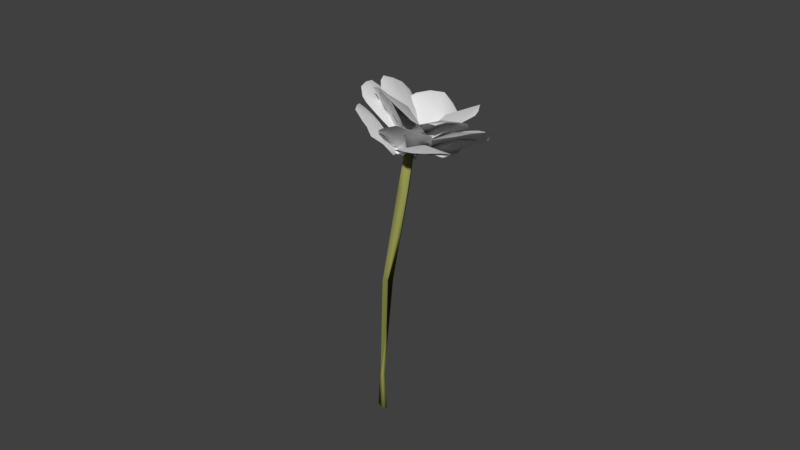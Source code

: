 # Source: PinkStraightFlower.blend  (saved by Blender 2.79.0; exported with 4.5.12 LTS)
import bpy
from mathutils import Matrix  # noqa: F401  (used for matrix-valued properties, if any)

bpy.ops.wm.read_factory_settings(use_empty=True)
scene = bpy.context.scene
scene.name = 'Scene'

# ---- collections
col_collection_1 = bpy.data.collections.new('Collection 1'); scene.collection.children.link(col_collection_1)

# ---- materials (node trees are filled in below, after node groups)
mat_material = bpy.data.materials.new('Material')
mat_material.alpha_threshold = 0.0
mat_material.use_transparent_shadow = False
mat_material.diffuse_color = (0.2936, 0.3032, 0.08391, 1.0)
mat_material.roughness = 0.5
mat_material.specular_intensity = 0.0
mat_petal = bpy.data.materials.new('Petal')
mat_petal.alpha_threshold = 0.0
mat_petal.use_transparent_shadow = False
mat_petal.roughness = 0.5
mat_petal.specular_intensity = 0.0

# ---- material node trees

# ---- world
world_world = bpy.data.worlds.new('World'); scene.world = world_world
world_world.color = (0.05088, 0.05088, 0.05088)
world_world.use_sun_shadow = False
world_world.sun_shadow_jitter_overblur = 0.0
world_world.cycles.sampling_method = 'MANUAL'

# ---- meshes
me_cylinder_011 = bpy.data.meshes.new('Cylinder.011')
me_cylinder_011.from_pydata([(26.44, -16.16, 2.192), (-4.352, 5.111, -0.5896), (26.67, -17.32, 2.159), (-5.119, 4.694, -0.5569), (25.3, -17.67, 2.219), (-5.575, 5.325, -0.4456), (24.97, -16.45, 2.268), (-0.8155, 2.312, -0.08941), (10.15, -6.663, 0.9161), (21.91, -14.27, 1.739), (10.47, -6.961, 0.8641), (-4.368, 5.683, -0.5282), (21.48, -15.02, 1.683), (-0.9059, 1.418, -0.1739), (8.869, -7.824, 0.9109), (20.76, -15.61, 1.748), (-1.477, 1.215, -0.1383), (20.64, -15.43, 1.825), (9.273, -7.058, 0.9495), (-1.466, 2.034, -0.0538), (21.7, -14.25, 1.775), (23.05, -27.16, 2.447), (22.97, -27.15, 2.287), (23.51, -20.14, 2.132), (23.59, -17.46, 2.694), (23.3, -20.58, 2.927), (22.81, -23.41, 3.015), (23.84, -16.9, 2.352), (22.86, -26.0, 2.892), (22.74, -28.03, 2.75), (22.95, -27.81, 2.537), (23.83, -16.39, 2.465), (23.6, -17.25, 2.244), (24.49, -23.27, 2.587), (23.66, -24.5, 2.198), (26.91, -17.33, 2.366), (31.74, -11.16, 3.163), (35.16, -8.316, 2.731), (30.74, -12.77, 3.15), (26.95, -17.09, 2.652), (31.11, -13.75, 2.109), (34.31, -10.75, 2.319), (35.31, -9.011, 2.559), (27.95, -16.79, 2.28), (28.5, -16.01, 2.138), (35.32, -8.78, 2.836), (34.89, -9.224, 3.054), (32.68, -13.65, 2.664), (28.79, -15.29, 3.047), (32.95, -10.79, 3.145), (26.88, -18.21, 2.184), (27.68, -21.69, 3.237), (29.99, -12.72, 3.257), (27.15, -22.54, 3.062), (26.99, -22.41, 2.784), (26.7, -20.74, 2.412), (28.78, -13.02, 2.335), (29.85, -11.8, 2.8), (29.88, -11.81, 3.08), (27.65, -17.01, 2.221), (27.64, -15.16, 2.158), (29.66, -14.47, 3.363), (29.06, -17.39, 3.366), (28.2, -20.21, 3.353), (29.54, -17.86, 2.766), (29.83, -27.56, 2.313), (27.41, -25.85, 2.927), (30.21, -26.45, 2.193), (30.24, -19.61, 2.154), (28.3, -18.16, 2.703), (27.82, -21.66, 2.897), (27.53, -24.44, 2.961), (28.89, -16.58, 2.462), (27.96, -27.82, 2.83), (28.57, -29.68, 2.665), (29.41, -28.89, 2.422), (29.76, -17.17, 2.258), (30.2, -23.21, 2.556), (30.63, -23.68, 2.169), (29.18, -16.01, 2.282), (36.96, -18.61, 1.94), (33.17, -24.94, 1.995), (36.77, -17.24, 2.006), (34.9, -16.02, 2.102), (31.62, -15.25, 2.239), (28.33, -20.76, 2.314), (30.43, -23.51, 2.204), (32.26, -24.79, 2.085), (27.88, -18.16, 2.352), (35.06, -24.29, 1.97), (36.64, -22.41, 1.945), (28.66, -17.05, 2.328), (33.7, -19.98, 2.22), (37.49, -20.24, 1.938), (26.58, -16.46, 2.317), (38.05, -12.22, 2.459), (39.51, -15.7, 2.209), (36.6, -11.39, 2.535), (32.67, -11.87, 2.545), (28.14, -14.07, 2.423), (30.51, -19.85, 2.054), (35.63, -19.08, 2.058), (38.79, -16.81, 2.132), (27.49, -18.76, 2.146), (27.13, -17.63, 2.255), (34.32, -16.14, 2.422), (40.09, -13.5, 2.379), (38.73, -12.68, 2.443), (34.95, -7.753, 2.283), (37.67, -13.57, 1.884), (33.89, -8.268, 2.356), (31.4, -9.758, 2.358), (28.26, -12.46, 2.296), (30.49, -17.46, 1.968), (34.46, -16.57, 1.912), (36.9, -15.14, 1.842), (27.9, -16.88, 2.101), (38.68, -12.21, 1.925), (38.19, -10.32, 2.077), (27.09, -14.91, 2.256), (33.75, -13.25, 2.236), (37.08, -8.519, 2.221), (25.47, -15.69, 2.355), (25.36, -13.0, 3.232), (29.73, -7.116, 2.905), (24.92, -14.21, 3.175), (24.66, -15.58, 2.958), (24.67, -16.34, 2.6), (28.52, -11.3, 2.218), (29.95, -8.673, 2.516), (30.22, -7.217, 2.776), (26.94, -13.7, 2.194), (29.39, -7.574, 3.102), (28.1, -9.379, 3.226), (26.37, -14.81, 2.304), (28.1, -12.8, 2.809), (26.62, -11.36, 3.306), (26.8, -18.01, 2.194), (28.71, -8.918, 2.87), (33.15, -6.601, 2.234), (27.8, -11.88, 2.824), (27.01, -14.31, 2.666), (26.35, -16.99, 2.431), (30.26, -14.97, 1.887), (32.37, -11.55, 1.96), (33.17, -9.107, 2.097), (27.68, -17.68, 2.112), (28.31, -17.21, 1.976), (32.86, -7.273, 2.388), (31.56, -8.071, 2.591), (30.48, -13.29, 2.4), (30.04, -8.773, 2.785), (20.62, -17.98, 3.14), (24.76, -10.91, 3.12), (21.26, -19.34, 2.902), (21.9, -19.74, 2.664), (23.07, -18.98, 2.33), (26.74, -12.89, 2.257), (26.89, -11.36, 2.639), (26.23, -10.88, 2.895), (24.8, -15.84, 2.139), (25.56, -14.64, 2.108), (24.53, -12.48, 3.149), (23.32, -14.82, 3.158), (21.88, -17.01, 3.155), (24.08, -16.92, 2.158), (25.0, -16.49, 2.715), (24.19, -24.94, 3.019), (26.18, -17.99, 3.347), (24.27, -24.76, 2.904), (24.77, -23.45, 2.688), (25.39, -20.5, 2.438), (27.12, -14.46, 2.685), (27.13, -15.19, 3.079), (26.69, -16.47, 3.304), (26.57, -16.55, 2.415), (25.84, -19.75, 3.416), (25.26, -22.09, 3.331), (24.57, -24.19, 3.205), (26.85, -15.31, 2.466), (26.26, -17.74, 2.38), (26.96, -20.22, 2.895), (28.98, -29.41, 2.481), (26.65, -25.24, 3.046), (26.2, -21.51, 2.023), (24.28, -17.88, 2.545), (25.22, -20.09, 2.809), (26.05, -22.33, 2.961), (24.18, -17.81, 2.165), (23.68, -17.14, 2.256), (27.66, -25.78, 2.95), (28.55, -27.09, 2.771), (29.06, -28.9, 2.601), (24.66, -18.59, 2.095), (27.83, -22.45, 2.512), (28.2, -25.05, 2.173), (28.83, -27.31, 2.286), (29.52, -28.76, 1.983), (25.76, -29.29, 2.204), (30.57, -26.32, 1.941), (29.71, -18.77, 1.966), (23.95, -19.6, 2.339), (23.57, -23.81, 2.394), (24.64, -27.18, 2.304), (25.23, -17.11, 2.223), (27.72, -16.95, 2.067), (31.46, -22.75, 1.965), (28.04, -29.1, 2.136), (26.09, -16.3, 2.16), (32.97, -18.89, 1.62), (27.81, -26.05, 1.766), (31.75, -17.47, 1.778), (28.76, -16.1, 1.972), (24.26, -21.46, 2.149), (25.64, -24.8, 1.974), (26.92, -26.28, 1.828), (25.26, -17.3, 2.194), (24.2, -18.35, 2.206), (29.58, -25.95, 1.666), (29.29, -21.05, 1.989), (31.89, -24.66, 1.587), (32.92, -21.98, 1.594), (38.57, -15.06, 1.747), (35.05, -23.97, 1.725), (38.08, -14.31, 1.789), (35.45, -13.23, 1.882), (30.8, -13.15, 1.998), (27.63, -20.84, 2.038), (31.16, -23.75, 1.885), (33.96, -24.8, 1.741), (26.27, -17.59, 2.117), (37.55, -23.24, 1.669), (39.38, -20.67, 1.673), (27.73, -14.67, 2.116), (34.46, -18.6, 2.009), (39.9, -17.54, 1.721)], [], [(0, 9, 20), (15, 4, 17), (17, 6, 20), (20, 8, 18), (14, 17, 18), (12, 14, 10), (5, 3, 16, 19), (34, 21, 22), (34, 33, 21), (32, 33, 34), (27, 31, 32), (47, 49, 48), (43, 48, 39), (35, 43, 39), (49, 36, 38), (50, 59, 55), (71, 66, 73), (69, 70, 77), (78, 65, 67), (78, 77, 65), (76, 77, 78), (87, 81, 89), (79, 91, 84), (93, 80, 82), (105, 106, 107), (94, 104, 99), (107, 95, 97), (121, 108, 110), (130, 124, 132), (122, 134, 127), (136, 123, 125), (137, 146, 142), (151, 138, 140), (159, 153, 162), (155, 166, 154), (166, 163, 164), (174, 168, 176), (170, 181, 169), (175, 179, 180), (181, 177, 178), (187, 183, 190), (185, 186, 194), (195, 194, 196), (193, 194, 195), (196, 192, 182), (206, 207, 197), (214, 215, 210), (212, 219, 211), (228, 229, 223), (235, 222, 224), (4, 15, 12, 2), (0, 6, 4, 2), (17, 4, 6), (3, 5, 11, 1), (6, 0, 20), (8, 7, 19, 18), (13, 16, 3, 1), (18, 17, 20), (17, 14, 15), (14, 12, 15), (9, 12, 10), (12, 9, 0, 2), (10, 8, 20, 9), (25, 33, 31, 24), (30, 21, 33, 29), (33, 25, 26), (23, 32, 34), (32, 31, 33), (28, 29, 33, 26), (47, 43, 40, 41), (42, 37, 45), (48, 49, 38), (41, 42, 47), (43, 47, 48), (46, 47, 42, 45), (44, 40, 43), (47, 46, 49), (51, 53, 54, 64), (57, 58, 52), (64, 54, 55, 59), (57, 52, 64), (64, 59, 56, 57), (62, 63, 51, 64), (60, 56, 59), (61, 62, 64, 52), (75, 65, 77, 74), (77, 70, 71), (68, 76, 78), (76, 69, 77), (76, 72, 69), (73, 74, 77, 71), (82, 83, 92, 93), (92, 83, 84, 91), (92, 86, 87), (92, 91, 85, 86), (89, 90, 92, 87), (88, 85, 91), (92, 90, 93), (97, 98, 105, 107), (101, 102, 96), (106, 105, 101, 96), (105, 98, 99, 104), (105, 104, 100, 101), (110, 111, 120, 121), (103, 100, 104), (114, 115, 109), (120, 111, 112, 119), (114, 109, 120), (120, 119, 113, 114), (117, 118, 120, 109), (116, 113, 119), (120, 118, 121), (125, 126, 135, 136), (135, 126, 127, 134), (129, 130, 135), (135, 134, 128, 129), (133, 135, 130, 132), (131, 128, 134), (135, 133, 136), (140, 141, 150, 151), (145, 139, 148), (141, 142, 146, 150), (144, 145, 150), (150, 146, 143, 144), (149, 150, 145, 148), (147, 143, 146), (150, 149, 151), (166, 155, 156, 165), (158, 159, 166), (166, 165, 157, 158), (165, 160, 161, 157), (164, 152, 154, 166), (162, 163, 166, 159), (173, 181, 179, 172), (181, 170, 171, 180), (181, 173, 174), (178, 167, 169, 181), (180, 179, 181), (176, 177, 181, 174), (185, 193, 188, 189), (194, 186, 187), (184, 193, 195), (193, 185, 194), (191, 192, 196, 194), (190, 191, 194, 187), (207, 206, 202, 203), (206, 197, 199), (206, 205, 201, 202), (200, 205, 206), (209, 211, 219, 221), (204, 201, 205), (207, 203, 198), (210, 220, 219, 214), (219, 220, 221), (219, 212, 208, 216), (213, 214, 219), (219, 216, 217, 213), (224, 225, 234, 235), (220, 210, 218), (234, 225, 226, 233), (228, 223, 234), (234, 233, 227, 228), (231, 232, 234, 223), (230, 227, 233), (234, 232, 235), (5, 19, 7, 11), (1, 11, 7, 13), (7, 8, 10, 13), (10, 14, 16, 13), (18, 19, 16, 14)])
me_cylinder_011.polygons.foreach_set('use_smooth', [True] * 170)
me_cylinder_011.polygons.foreach_set('material_index', [0, 0, 0, 0, 0, 0, 0, 1, 1, 1, 1, 1, 1, 1, 1, 1, 1, 1, 1, 1, 1, 1, 1, 1, 1, 1, 1, 1, 1, 1, 1, 1, 1, 1, 1, 1, 1, 1, 1, 1, 1, 1, 1, 1, 1, 1, 1, 1, 1, 1, 0, 0, 0, 0, 0, 0, 0, 0, 0, 0, 0, 0, 0, 1, 1, 1, 1, 1, 1, 1, 1, 1, 1, 1, 1, 1, 1, 1, 1, 1, 1, 1, 1, 1, 1, 1, 1, 1, 1, 1, 1, 1, 1, 1, 1, 1, 1, 1, 1, 1, 1, 1, 1, 1, 1, 1, 1, 1, 1, 1, 1, 1, 1, 1, 1, 1, 1, 1, 1, 1, 1, 1, 1, 1, 1, 1, 1, 1, 1, 1, 1, 1, 1, 1, 1, 1, 1, 1, 1, 1, 1, 1, 1, 1, 1, 1, 1, 1, 1, 1, 1, 1, 1, 1, 1, 1, 1, 1, 1, 1, 1, 1, 1, 1, 1, 0, 0, 0, 0, 0])
_uv = me_cylinder_011.uv_layers.new(name='UVMap')
_uv.uv.foreach_set('vector', [0.0, 0.0, 0.0, 0.0, 0.0, 0.0, 0.0, 0.0, 0.0, 0.0, 0.0, 0.0, 0.0, 0.0, 0.0, 0.0, 0.0, 0.0, 0.0, 0.0, 0.0, 0.0, 0.0, 0.0, 0.0, 0.0, 0.0, 0.0, 0.0, 0.0, 0.0, 0.0, 0.0, 0.0, 0.0, 0.0, 0.0, 0.0, 0.0, 0.0, 0.0, 0.0, 0.0, 0.0, 0.01323, 0.4923, 0.07796, 0.9926, 0.01214, 0.7766, 0.01323, 0.4923, 0.4572, 0.518, 0.07796, 0.9926, 0.2597, 0.01428, 0.4572, 0.518, 0.01323, 0.4923, 0.3422, 0.01227, 0.4163, 0.008266, 0.2597, 0.01428, 0.4538, 0.5185, 0.2234, 0.9941, 0.01112, 0.4924, 0.3364, 0.01496, 0.01112, 0.4924, 0.151, 0.1212, 0.2591, 0.01412, 0.3364, 0.01496, 0.151, 0.1212, 0.2234, 0.9941, 0.0762, 0.9951, 0.01214, 0.7766, 0.2602, 0.0141, 0.3441, 0.04739, 0.151, 0.1212, 0.9935, 0.7922, 0.925, 0.9734, 0.7651, 0.9737, 0.6234, 0.1134, 0.946, 0.5313, 0.4644, 0.5154, 0.01125, 0.4924, 0.07662, 0.9945, 0.01214, 0.7766, 0.01125, 0.4924, 0.4644, 0.5154, 0.07662, 0.9945, 0.2598, 0.01412, 0.4644, 0.5154, 0.01125, 0.4924, 0.9935, 0.7922, 0.925, 0.9734, 0.7651, 0.9737, 0.2591, 0.01412, 0.3352, 0.01255, 0.151, 0.1212, 0.2234, 0.994, 0.0762, 0.9951, 0.01214, 0.7766, 0.4424, 0.4833, 0.492, 0.9891, 0.2234, 0.994, 0.2591, 0.01412, 0.3354, 0.01245, 0.151, 0.1212, 0.2234, 0.994, 0.0762, 0.9951, 0.01214, 0.7766, 0.2234, 0.994, 0.0762, 0.9951, 0.01214, 0.7766, 0.9935, 0.7922, 0.925, 0.9734, 0.7651, 0.9737, 0.2591, 0.01412, 0.3354, 0.01263, 0.151, 0.1212, 0.2234, 0.994, 0.0762, 0.9951, 0.01214, 0.7766, 0.2591, 0.01412, 0.3355, 0.01246, 0.151, 0.1212, 0.2234, 0.994, 0.0762, 0.9951, 0.01214, 0.7766, 0.9935, 0.7922, 0.925, 0.9734, 0.7651, 0.9737, 0.01109, 0.4924, 0.4034, 0.5023, 0.01214, 0.7766, 0.4034, 0.5023, 0.492, 0.9891, 0.2234, 0.994, 0.9935, 0.7922, 0.925, 0.9734, 0.7651, 0.9737, 0.01109, 0.4924, 0.411, 0.4928, 0.01214, 0.7766, 0.3378, 0.01237, 0.4163, 0.008266, 0.2604, 0.01605, 0.411, 0.4928, 0.492, 0.9891, 0.2234, 0.994, 0.9934, 0.7922, 0.925, 0.9734, 0.7651, 0.9737, 0.6234, 0.1134, 0.946, 0.5313, 0.4629, 0.5115, 0.01717, 0.4922, 0.4629, 0.5115, 0.01222, 0.7766, 0.2614, 0.01827, 0.4629, 0.5115, 0.01717, 0.4922, 0.01222, 0.7766, 0.2234, 0.994, 0.0762, 0.9951, 0.01107, 0.4924, 0.492, 0.9891, 0.07616, 0.9951, 0.946, 0.5313, 0.9935, 0.7922, 0.9247, 0.9731, 0.151, 0.1212, 0.4147, 0.4271, 0.01109, 0.4924, 0.946, 0.5313, 0.9935, 0.7922, 0.925, 0.9734, 0.2234, 0.994, 0.0762, 0.9951, 0.01214, 0.7766, 0.0, 0.0, 0.0, 0.0, 0.0, 0.0, 0.0, 0.0, 0.0, 0.0, 0.0, 0.0, 0.0, 0.0, 0.0, 0.0, 0.0, 0.0, 0.0, 0.0, 0.0, 0.0, 0.0, 0.0, 0.0, 0.0, 0.0, 0.0, 0.0, 0.0, 0.0, 0.0, 0.0, 0.0, 0.0, 0.0, 0.0, 0.0, 0.0, 0.0, 0.0, 0.0, 0.0, 0.0, 0.0, 0.0, 0.0, 0.0, 0.0, 0.0, 0.0, 0.0, 0.0, 0.0, 0.0, 0.0, 0.0, 0.0, 0.0, 0.0, 0.0, 0.0, 0.0, 0.0, 0.0, 0.0, 0.0, 0.0, 0.0, 0.0, 0.0, 0.0, 0.0, 0.0, 0.0, 0.0, 0.0, 0.0, 0.0, 0.0, 0.0, 0.0, 0.0, 0.0, 0.0, 0.0, 0.0, 0.0, 0.0, 0.0, 0.0, 0.0, 0.946, 0.5313, 0.4572, 0.518, 0.4163, 0.008266, 0.6234, 0.1134, 0.2234, 0.994, 0.07796, 0.9926, 0.4572, 0.518, 0.492, 0.9891, 0.4572, 0.518, 0.946, 0.5313, 0.9943, 0.7901, 0.151, 0.1212, 0.2597, 0.01428, 0.01323, 0.4923, 0.2597, 0.01428, 0.4163, 0.008266, 0.4572, 0.518, 0.7651, 0.9737, 0.492, 0.9891, 0.4572, 0.518, 0.9943, 0.7901, 0.4538, 0.5185, 0.3364, 0.01496, 0.622, 0.1134, 0.9452, 0.5311, 0.9936, 0.7922, 0.925, 0.9734, 0.7651, 0.9737, 0.01112, 0.4924, 0.2234, 0.9941, 0.01214, 0.7766, 0.9452, 0.5311, 0.9936, 0.7922, 0.4538, 0.5185, 0.3364, 0.01496, 0.4538, 0.5185, 0.01112, 0.4924, 0.492, 0.9891, 0.4538, 0.5185, 0.9936, 0.7922, 0.7651, 0.9737, 0.4153, 0.00832, 0.622, 0.1134, 0.3364, 0.01496, 0.4538, 0.5185, 0.492, 0.9891, 0.2234, 0.9941, 0.07619, 0.9951, 0.01214, 0.7766, 0.01109, 0.4924, 0.4301, 0.495, 0.9458, 0.5312, 0.9935, 0.7922, 0.925, 0.9735, 0.4301, 0.495, 0.01109, 0.4924, 0.151, 0.1212, 0.3441, 0.04739, 0.9458, 0.5312, 0.925, 0.9735, 0.4301, 0.495, 0.4301, 0.495, 0.3441, 0.04739, 0.6219, 0.1134, 0.9458, 0.5312, 0.492, 0.9891, 0.2234, 0.994, 0.07619, 0.9951, 0.4301, 0.495, 0.4153, 0.00832, 0.6219, 0.1134, 0.3441, 0.04739, 0.7651, 0.9737, 0.492, 0.9891, 0.4301, 0.495, 0.925, 0.9735, 0.2234, 0.994, 0.07662, 0.9945, 0.4644, 0.5154, 0.492, 0.9891, 0.4644, 0.5154, 0.946, 0.5313, 0.9935, 0.7922, 0.151, 0.1212, 0.2598, 0.01412, 0.01125, 0.4924, 0.2598, 0.01412, 0.6234, 0.1134, 0.4644, 0.5154, 0.2598, 0.01412, 0.4163, 0.008269, 0.6234, 0.1134, 0.7651, 0.9737, 0.492, 0.9891, 0.4644, 0.5154, 0.9935, 0.7922, 0.01214, 0.7766, 0.01109, 0.4924, 0.4319, 0.5256, 0.2234, 0.994, 0.4319, 0.5256, 0.01109, 0.4924, 0.151, 0.1212, 0.3352, 0.01255, 0.4319, 0.5256, 0.946, 0.5313, 0.9935, 0.7922, 0.4319, 0.5256, 0.3352, 0.01255, 0.6234, 0.1134, 0.946, 0.5313, 0.7651, 0.9737, 0.492, 0.9891, 0.4319, 0.5256, 0.9935, 0.7922, 0.4164, 0.008264, 0.6234, 0.1134, 0.3352, 0.01255, 0.4319, 0.5256, 0.492, 0.9891, 0.2234, 0.994, 0.01214, 0.7766, 0.01109, 0.4924, 0.4424, 0.4833, 0.2234, 0.994, 0.946, 0.5313, 0.9935, 0.7922, 0.9211, 0.9735, 0.492, 0.9891, 0.4424, 0.4833, 0.946, 0.5313, 0.9211, 0.9735, 0.4424, 0.4833, 0.01109, 0.4924, 0.151, 0.1212, 0.3354, 0.01245, 0.4424, 0.4833, 0.3354, 0.01245, 0.6234, 0.1134, 0.946, 0.5313, 0.01214, 0.7766, 0.01109, 0.4924, 0.4322, 0.5209, 0.2234, 0.994, 0.4162, 0.008275, 0.6234, 0.1134, 0.3354, 0.01245, 0.946, 0.5312, 0.9935, 0.7922, 0.9246, 0.973, 0.4322, 0.5209, 0.01109, 0.4924, 0.151, 0.1212, 0.2593, 0.01412, 0.946, 0.5312, 0.9246, 0.973, 0.4322, 0.5209, 0.4322, 0.5209, 0.2593, 0.01412, 0.6234, 0.1134, 0.946, 0.5312, 0.7651, 0.9737, 0.492, 0.9891, 0.4322, 0.5209, 0.9246, 0.973, 0.4163, 0.008269, 0.6234, 0.1134, 0.2593, 0.01412, 0.4322, 0.5209, 0.492, 0.9891, 0.2234, 0.994, 0.01214, 0.7766, 0.01109, 0.4924, 0.43, 0.4964, 0.2234, 0.994, 0.43, 0.4964, 0.01109, 0.4924, 0.151, 0.1212, 0.3354, 0.01263, 0.9457, 0.5312, 0.9935, 0.7922, 0.43, 0.4964, 0.43, 0.4964, 0.3354, 0.01263, 0.6232, 0.1134, 0.9457, 0.5312, 0.492, 0.9891, 0.43, 0.4964, 0.9935, 0.7922, 0.7651, 0.9737, 0.4157, 0.008299, 0.6232, 0.1134, 0.3354, 0.01263, 0.43, 0.4964, 0.492, 0.9891, 0.2234, 0.994, 0.01214, 0.7766, 0.01109, 0.4924, 0.4285, 0.5077, 0.2234, 0.994, 0.9936, 0.7922, 0.925, 0.9734, 0.7651, 0.9737, 0.01109, 0.4924, 0.151, 0.1212, 0.3355, 0.01246, 0.4285, 0.5077, 0.9458, 0.5312, 0.9936, 0.7922, 0.4285, 0.5077, 0.4285, 0.5077, 0.3355, 0.01246, 0.6233, 0.1134, 0.9458, 0.5312, 0.492, 0.9891, 0.4285, 0.5077, 0.9936, 0.7922, 0.7651, 0.9737, 0.4161, 0.008281, 0.6233, 0.1134, 0.3355, 0.01246, 0.4285, 0.5077, 0.492, 0.9891, 0.2234, 0.994, 0.4034, 0.5023, 0.01109, 0.4924, 0.151, 0.1212, 0.2591, 0.01409, 0.946, 0.5312, 0.9935, 0.7922, 0.4034, 0.5023, 0.4034, 0.5023, 0.2591, 0.01409, 0.6233, 0.1134, 0.946, 0.5312, 0.2591, 0.01409, 0.3351, 0.01254, 0.416, 0.008286, 0.6233, 0.1134, 0.2234, 0.994, 0.0762, 0.9951, 0.01214, 0.7766, 0.4034, 0.5023, 0.7651, 0.9737, 0.492, 0.9891, 0.4034, 0.5023, 0.9935, 0.7922, 0.946, 0.5313, 0.411, 0.4928, 0.4163, 0.008266, 0.6234, 0.1134, 0.411, 0.4928, 0.01109, 0.4924, 0.151, 0.1212, 0.2604, 0.01605, 0.411, 0.4928, 0.946, 0.5313, 0.9935, 0.7922, 0.2234, 0.994, 0.0762, 0.9951, 0.01214, 0.7766, 0.411, 0.4928, 0.2604, 0.01605, 0.4163, 0.008266, 0.411, 0.4928, 0.7651, 0.9737, 0.492, 0.9891, 0.411, 0.4928, 0.9935, 0.7922, 0.6234, 0.1134, 0.2614, 0.01827, 0.3337, 0.01257, 0.4161, 0.008279, 0.4629, 0.5115, 0.946, 0.5313, 0.9934, 0.7922, 0.151, 0.1212, 0.2614, 0.01827, 0.01717, 0.4922, 0.2614, 0.01827, 0.6234, 0.1134, 0.4629, 0.5115, 0.492, 0.9891, 0.2234, 0.994, 0.01222, 0.7766, 0.4629, 0.5115, 0.7651, 0.9737, 0.492, 0.9891, 0.4629, 0.5115, 0.9934, 0.7922, 0.492, 0.9891, 0.01107, 0.4924, 0.946, 0.5313, 0.9935, 0.7922, 0.01107, 0.4924, 0.07616, 0.9951, 0.01214, 0.7766, 0.01107, 0.4924, 0.259, 0.01412, 0.6234, 0.1134, 0.946, 0.5313, 0.151, 0.1212, 0.259, 0.01412, 0.01107, 0.4924, 0.01206, 0.7763, 0.01109, 0.4924, 0.4147, 0.4271, 0.2234, 0.994, 0.4164, 0.008266, 0.6234, 0.1134, 0.259, 0.01412, 0.492, 0.9891, 0.9935, 0.7922, 0.9251, 0.9734, 0.9247, 0.9731, 0.492, 0.9891, 0.4147, 0.4271, 0.946, 0.5313, 0.4147, 0.4271, 0.492, 0.9891, 0.2234, 0.994, 0.4147, 0.4271, 0.151, 0.1212, 0.2591, 0.01412, 0.3352, 0.01254, 0.6234, 0.1134, 0.946, 0.5313, 0.4147, 0.4271, 0.4147, 0.4271, 0.3352, 0.01254, 0.4165, 0.008262, 0.6234, 0.1134, 0.01214, 0.7766, 0.01109, 0.4924, 0.4252, 0.5215, 0.2234, 0.994, 0.492, 0.9891, 0.9247, 0.9731, 0.7651, 0.9737, 0.4252, 0.5215, 0.01109, 0.4924, 0.151, 0.1212, 0.2588, 0.01413, 0.946, 0.5313, 0.925, 0.9734, 0.4252, 0.5215, 0.4252, 0.5215, 0.2588, 0.01413, 0.6234, 0.1134, 0.946, 0.5313, 0.7651, 0.9737, 0.492, 0.9891, 0.4252, 0.5215, 0.925, 0.9734, 0.4164, 0.008265, 0.6234, 0.1134, 0.2588, 0.01413, 0.4252, 0.5215, 0.492, 0.9891, 0.2234, 0.994, 0.0, 0.0, 0.0, 0.0, 0.0, 0.0, 0.0, 0.0, 0.0, 0.0, 0.0, 0.0, 0.0, 0.0, 0.0, 0.0, 0.0, 0.0, 0.0, 0.0, 0.0, 0.0, 0.0, 0.0, 0.0, 0.0, 0.0, 0.0, 0.0, 0.0, 0.0, 0.0, 0.0, 0.0, 0.0, 0.0, 0.0, 0.0, 0.0, 0.0])
me_cylinder_011.materials.append(mat_material)
me_cylinder_011.materials.append(mat_petal)
me_cylinder_011.use_remesh_preserve_volume = False
me_cylinder_011.use_remesh_preserve_attributes = False
me_cylinder_011.use_mirror_vertex_groups = False
me_cylinder_011.update()

# ---- objects
ob_cylinder_007 = bpy.data.objects.new('Cylinder.007', me_cylinder_011)

# ---- transforms, parenting, visibility, modifiers, constraints
ob_cylinder_007.location = (-7.451e-09, 1.863e-09, 1.118e-08)
ob_cylinder_007.rotation_euler = (-0.8164, -0.5721, 0.7303)
ob_cylinder_007.scale = (0.00611, 0.00611, 0.07213)
ob_cylinder_007.lineart.crease_threshold = 0.0

# ---- collection membership
col_collection_1.objects.link(ob_cylinder_007)

# ---- scene / render settings (as saved in the file)
scene.frame_start = 1; scene.frame_end = 250; scene.frame_set(1)
scene.render.engine = 'BLENDER_EEVEE_NEXT'
scene.render.resolution_percentage = 50
scene.render.dither_intensity = 0.0
scene.cycles.use_denoising = False
scene.cycles.samples = 128
scene.cycles.sampling_pattern = 'TABULATED_SOBOL'
scene.cycles.use_adaptive_sampling = False
scene.cycles.use_light_tree = False
scene.cycles.blur_glossy = 0.0
scene.cycles.sample_clamp_indirect = 0.0
scene.view_settings.view_transform = 'Standard'
bpy.context.view_layer.update()

# ---- added for rendering (the .blend has no active camera and no usable light): camera, sun
cam_auto = bpy.data.cameras.new('AutoCamera')
cam_auto.lens = 50.0
cam_auto.sensor_width = 36.0
cam_auto.clip_end = 1000.0
ob_auto_camera = bpy.data.objects.new('AutoCamera', cam_auto)
scene.collection.objects.link(ob_auto_camera)
ob_auto_camera.location = (0.689306, -0.794284, 0.711914)
ob_auto_camera.rotation_euler = (1.09748, -7.21219e-08, 0.694738)
scene.camera = ob_auto_camera
light_auto_sun = bpy.data.lights.new('AutoSun', 'SUN')
light_auto_sun.energy = 3.0
light_auto_sun.angle = 0.0523599
ob_auto_sun = bpy.data.objects.new('AutoSun', light_auto_sun)
scene.collection.objects.link(ob_auto_sun)
ob_auto_sun.rotation_euler = (0.872665, 0.174533, 0.523599)
bpy.context.view_layer.update()
